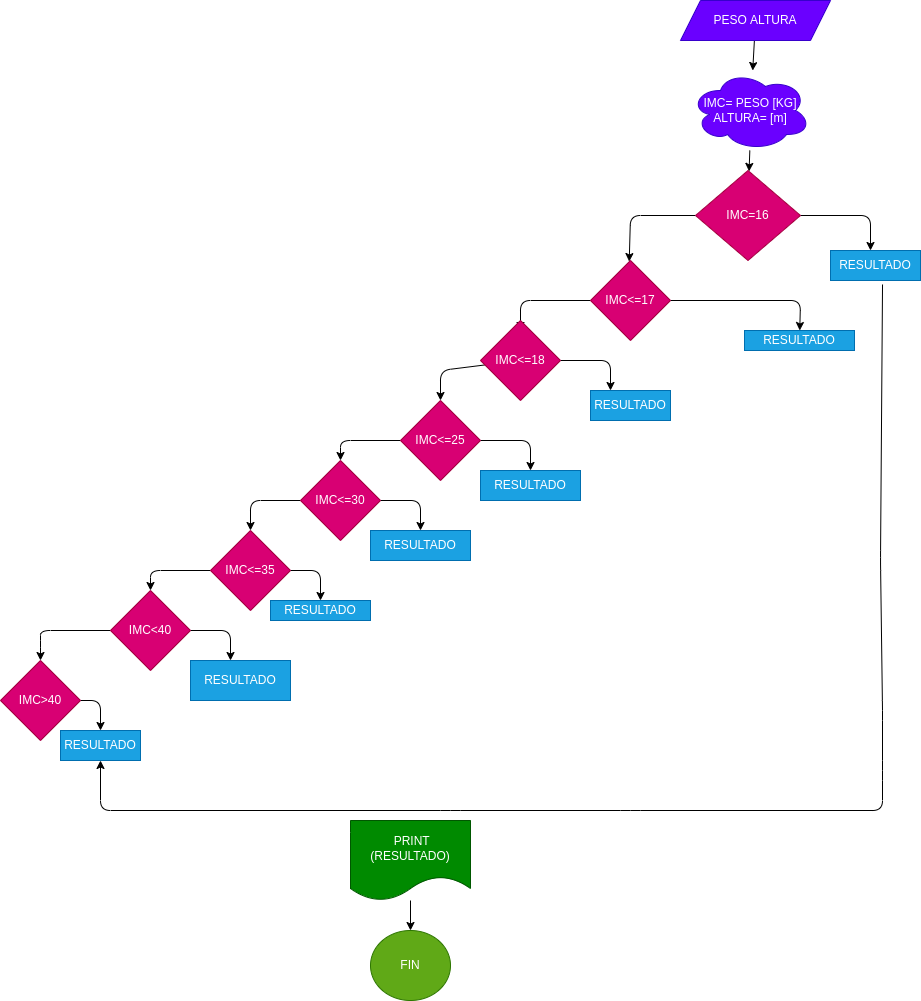

The diagram above was exported from draw.io. Its source (the exported page's mxGraphModel, read from the mxfile embedded in the PNG):
<mxGraphModel dx="1463" dy="411" grid="1" gridSize="10" guides="1" tooltips="1" connect="1" arrows="1" fold="1" page="1" pageScale="1" pageWidth="827" pageHeight="1169" math="0" shadow="0">
  <root>
    <mxCell id="0" />
    <mxCell id="1" parent="0" />
    <mxCell id="4" value="" style="edgeStyle=none;html=1;" edge="1" parent="1" source="2" target="3">
      <mxGeometry relative="1" as="geometry" />
    </mxCell>
    <mxCell id="2" value="PESO ALTURA" style="shape=parallelogram;perimeter=parallelogramPerimeter;whiteSpace=wrap;html=1;fixedSize=1;fillColor=#6a00ff;fontColor=#ffffff;strokeColor=#3700CC;" vertex="1" parent="1">
      <mxGeometry x="240" y="30" width="150" height="40" as="geometry" />
    </mxCell>
    <mxCell id="6" value="" style="edgeStyle=none;html=1;" edge="1" parent="1" source="3" target="5">
      <mxGeometry relative="1" as="geometry" />
    </mxCell>
    <mxCell id="3" value="IMC= PESO [KG]&lt;br&gt;ALTURA= [m]" style="ellipse;shape=cloud;whiteSpace=wrap;html=1;fillColor=#6a00ff;fontColor=#ffffff;strokeColor=#3700CC;" vertex="1" parent="1">
      <mxGeometry x="250" y="100" width="120" height="80" as="geometry" />
    </mxCell>
    <mxCell id="8" value="" style="edgeStyle=none;html=1;" edge="1" parent="1" source="5">
      <mxGeometry relative="1" as="geometry">
        <mxPoint x="188.7209302325581" y="291.04651162790697" as="targetPoint" />
        <Array as="points">
          <mxPoint x="190" y="245" />
        </Array>
      </mxGeometry>
    </mxCell>
    <mxCell id="49" value="" style="edgeStyle=none;html=1;" edge="1" parent="1" source="5">
      <mxGeometry relative="1" as="geometry">
        <mxPoint x="430" y="280" as="targetPoint" />
        <Array as="points">
          <mxPoint x="430" y="245" />
        </Array>
      </mxGeometry>
    </mxCell>
    <mxCell id="5" value="IMC=16" style="rhombus;whiteSpace=wrap;html=1;fillColor=#d80073;fontColor=#ffffff;strokeColor=#A50040;" vertex="1" parent="1">
      <mxGeometry x="255" y="200" width="105" height="90" as="geometry" />
    </mxCell>
    <mxCell id="11" value="" style="edgeStyle=none;html=1;" edge="1" parent="1">
      <mxGeometry relative="1" as="geometry">
        <mxPoint x="150" y="330" as="sourcePoint" />
        <mxPoint x="80" y="360" as="targetPoint" />
        <Array as="points">
          <mxPoint x="80" y="330" />
        </Array>
      </mxGeometry>
    </mxCell>
    <mxCell id="21" value="" style="edgeStyle=none;html=1;" edge="1" parent="1" target="20">
      <mxGeometry relative="1" as="geometry">
        <mxPoint x="44.44444444444434" y="394.44444444444446" as="sourcePoint" />
        <Array as="points">
          <mxPoint y="400" />
        </Array>
      </mxGeometry>
    </mxCell>
    <mxCell id="26" value="" style="edgeStyle=none;html=1;" edge="1" parent="1" source="20" target="25">
      <mxGeometry relative="1" as="geometry">
        <Array as="points">
          <mxPoint x="-100" y="470" />
        </Array>
      </mxGeometry>
    </mxCell>
    <mxCell id="59" value="" style="edgeStyle=none;html=1;" edge="1" parent="1" source="20" target="60">
      <mxGeometry relative="1" as="geometry">
        <mxPoint x="90" y="490" as="targetPoint" />
        <Array as="points">
          <mxPoint x="90" y="470" />
        </Array>
      </mxGeometry>
    </mxCell>
    <mxCell id="20" value="IMC&amp;lt;=25" style="rhombus;whiteSpace=wrap;html=1;fillColor=#d80073;fontColor=#ffffff;strokeColor=#A50040;" vertex="1" parent="1">
      <mxGeometry x="-40" y="430" width="80" height="80" as="geometry" />
    </mxCell>
    <mxCell id="28" value="" style="edgeStyle=none;html=1;" edge="1" parent="1" source="25" target="27">
      <mxGeometry relative="1" as="geometry">
        <Array as="points">
          <mxPoint x="-190" y="530" />
        </Array>
      </mxGeometry>
    </mxCell>
    <mxCell id="61" value="" style="edgeStyle=none;html=1;" edge="1" parent="1" source="25">
      <mxGeometry relative="1" as="geometry">
        <mxPoint x="-20" y="560" as="targetPoint" />
        <Array as="points">
          <mxPoint x="-20" y="530" />
        </Array>
      </mxGeometry>
    </mxCell>
    <mxCell id="25" value="IMC&amp;lt;=30" style="rhombus;whiteSpace=wrap;html=1;fillColor=#d80073;fontColor=#ffffff;strokeColor=#A50040;" vertex="1" parent="1">
      <mxGeometry x="-140" y="490" width="80" height="80" as="geometry" />
    </mxCell>
    <mxCell id="30" value="" style="edgeStyle=none;html=1;" edge="1" parent="1" source="27" target="29">
      <mxGeometry relative="1" as="geometry">
        <Array as="points">
          <mxPoint x="-290" y="600" />
        </Array>
      </mxGeometry>
    </mxCell>
    <mxCell id="65" value="" style="edgeStyle=none;html=1;" edge="1" parent="1" source="27" target="66">
      <mxGeometry relative="1" as="geometry">
        <mxPoint x="-120" y="630" as="targetPoint" />
        <Array as="points">
          <mxPoint x="-120" y="600" />
        </Array>
      </mxGeometry>
    </mxCell>
    <mxCell id="27" value="IMC&amp;lt;=35" style="rhombus;whiteSpace=wrap;html=1;fillColor=#d80073;fontColor=#ffffff;strokeColor=#A50040;" vertex="1" parent="1">
      <mxGeometry x="-230" y="560" width="80" height="80" as="geometry" />
    </mxCell>
    <mxCell id="32" value="" style="edgeStyle=none;html=1;entryX=0.5;entryY=0;entryDx=0;entryDy=0;" edge="1" parent="1" source="29" target="31">
      <mxGeometry relative="1" as="geometry">
        <Array as="points">
          <mxPoint x="-400" y="660" />
          <mxPoint x="-400" y="670" />
        </Array>
      </mxGeometry>
    </mxCell>
    <mxCell id="68" value="" style="edgeStyle=none;html=1;" edge="1" parent="1" source="29">
      <mxGeometry relative="1" as="geometry">
        <mxPoint x="-210" y="690" as="targetPoint" />
        <Array as="points">
          <mxPoint x="-210" y="660" />
        </Array>
      </mxGeometry>
    </mxCell>
    <mxCell id="29" value="IMC&amp;lt;40" style="rhombus;whiteSpace=wrap;html=1;fillColor=#d80073;fontColor=#ffffff;strokeColor=#A50040;" vertex="1" parent="1">
      <mxGeometry x="-330" y="620" width="80" height="80" as="geometry" />
    </mxCell>
    <mxCell id="70" value="" style="edgeStyle=none;html=1;" edge="1" parent="1" source="31">
      <mxGeometry relative="1" as="geometry">
        <mxPoint x="-340" y="760" as="targetPoint" />
        <Array as="points">
          <mxPoint x="-340" y="730" />
        </Array>
      </mxGeometry>
    </mxCell>
    <mxCell id="31" value="IMC&amp;gt;40" style="rhombus;whiteSpace=wrap;html=1;fillColor=#d80073;fontColor=#ffffff;strokeColor=#A50040;" vertex="1" parent="1">
      <mxGeometry x="-440" y="690" width="80" height="80" as="geometry" />
    </mxCell>
    <mxCell id="52" value="" style="edgeStyle=none;html=1;" edge="1" parent="1" source="34" target="50">
      <mxGeometry relative="1" as="geometry">
        <Array as="points">
          <mxPoint x="360" y="330" />
        </Array>
      </mxGeometry>
    </mxCell>
    <mxCell id="34" value="IMC&amp;lt;=17" style="rhombus;whiteSpace=wrap;html=1;fillColor=#d80073;fontColor=#ffffff;strokeColor=#A50040;" vertex="1" parent="1">
      <mxGeometry x="150" y="290" width="80" height="80" as="geometry" />
    </mxCell>
    <mxCell id="54" value="" style="edgeStyle=none;html=1;entryX=0.25;entryY=0;entryDx=0;entryDy=0;" edge="1" parent="1" source="35" target="55">
      <mxGeometry relative="1" as="geometry">
        <Array as="points">
          <mxPoint x="170" y="390" />
        </Array>
      </mxGeometry>
    </mxCell>
    <mxCell id="35" value="IMC&amp;lt;=18" style="rhombus;whiteSpace=wrap;html=1;fillColor=#d80073;fontColor=#ffffff;strokeColor=#A50040;" vertex="1" parent="1">
      <mxGeometry x="40" y="350" width="80" height="80" as="geometry" />
    </mxCell>
    <mxCell id="46" value="RESULTADO" style="rounded=0;whiteSpace=wrap;html=1;fillColor=#1ba1e2;fontColor=#ffffff;strokeColor=#006EAF;" vertex="1" parent="1">
      <mxGeometry x="390" y="280" width="90" height="30" as="geometry" />
    </mxCell>
    <mxCell id="73" value="" style="edgeStyle=none;html=1;exitX=0.578;exitY=1.133;exitDx=0;exitDy=0;exitPerimeter=0;entryX=0.5;entryY=1;entryDx=0;entryDy=0;" edge="1" parent="1" source="46" target="71">
      <mxGeometry relative="1" as="geometry">
        <mxPoint x="-370" y="802" as="targetPoint" />
        <Array as="points">
          <mxPoint x="440" y="590" />
          <mxPoint x="442" y="740" />
          <mxPoint x="442" y="800" />
          <mxPoint x="442" y="840" />
          <mxPoint x="190" y="840" />
          <mxPoint x="10" y="840" />
          <mxPoint x="-340" y="840" />
        </Array>
      </mxGeometry>
    </mxCell>
    <mxCell id="50" value="RESULTADO" style="rounded=0;whiteSpace=wrap;html=1;fillColor=#1ba1e2;fontColor=#ffffff;strokeColor=#006EAF;" vertex="1" parent="1">
      <mxGeometry x="304" y="360" width="110" height="20" as="geometry" />
    </mxCell>
    <mxCell id="55" value="RESULTADO" style="rounded=0;whiteSpace=wrap;html=1;fillColor=#1ba1e2;fontColor=#ffffff;strokeColor=#006EAF;" vertex="1" parent="1">
      <mxGeometry x="150" y="420" width="80" height="30" as="geometry" />
    </mxCell>
    <mxCell id="60" value="RESULTADO" style="rounded=0;whiteSpace=wrap;html=1;fillColor=#1ba1e2;fontColor=#ffffff;strokeColor=#006EAF;" vertex="1" parent="1">
      <mxGeometry x="40" y="500" width="100" height="30" as="geometry" />
    </mxCell>
    <mxCell id="63" value="RESULTADO" style="rounded=0;whiteSpace=wrap;html=1;fillColor=#1ba1e2;fontColor=#ffffff;strokeColor=#006EAF;" vertex="1" parent="1">
      <mxGeometry x="-70" y="560" width="100" height="30" as="geometry" />
    </mxCell>
    <mxCell id="66" value="RESULTADO" style="rounded=0;whiteSpace=wrap;html=1;fillColor=#1ba1e2;fontColor=#ffffff;strokeColor=#006EAF;" vertex="1" parent="1">
      <mxGeometry x="-170" y="630" width="100" height="20" as="geometry" />
    </mxCell>
    <mxCell id="69" value="RESULTADO" style="rounded=0;whiteSpace=wrap;html=1;fillColor=#1ba1e2;fontColor=#ffffff;strokeColor=#006EAF;" vertex="1" parent="1">
      <mxGeometry x="-250" y="690" width="100" height="40" as="geometry" />
    </mxCell>
    <mxCell id="71" value="RESULTADO" style="rounded=0;whiteSpace=wrap;html=1;fillColor=#1ba1e2;fontColor=#ffffff;strokeColor=#006EAF;" vertex="1" parent="1">
      <mxGeometry x="-380" y="760" width="80" height="30" as="geometry" />
    </mxCell>
    <mxCell id="77" value="" style="edgeStyle=none;html=1;" edge="1" parent="1" source="74" target="76">
      <mxGeometry relative="1" as="geometry" />
    </mxCell>
    <mxCell id="74" value="&amp;nbsp;PRINT&lt;br&gt;(RESULTADO)" style="shape=document;whiteSpace=wrap;html=1;boundedLbl=1;fillColor=#008a00;fontColor=#ffffff;strokeColor=#005700;" vertex="1" parent="1">
      <mxGeometry x="-90" y="850" width="120" height="80" as="geometry" />
    </mxCell>
    <mxCell id="76" value="FIN" style="ellipse;whiteSpace=wrap;html=1;fillColor=#60a917;fontColor=#ffffff;strokeColor=#2D7600;" vertex="1" parent="1">
      <mxGeometry x="-70" y="960" width="80" height="70" as="geometry" />
    </mxCell>
  </root>
</mxGraphModel>